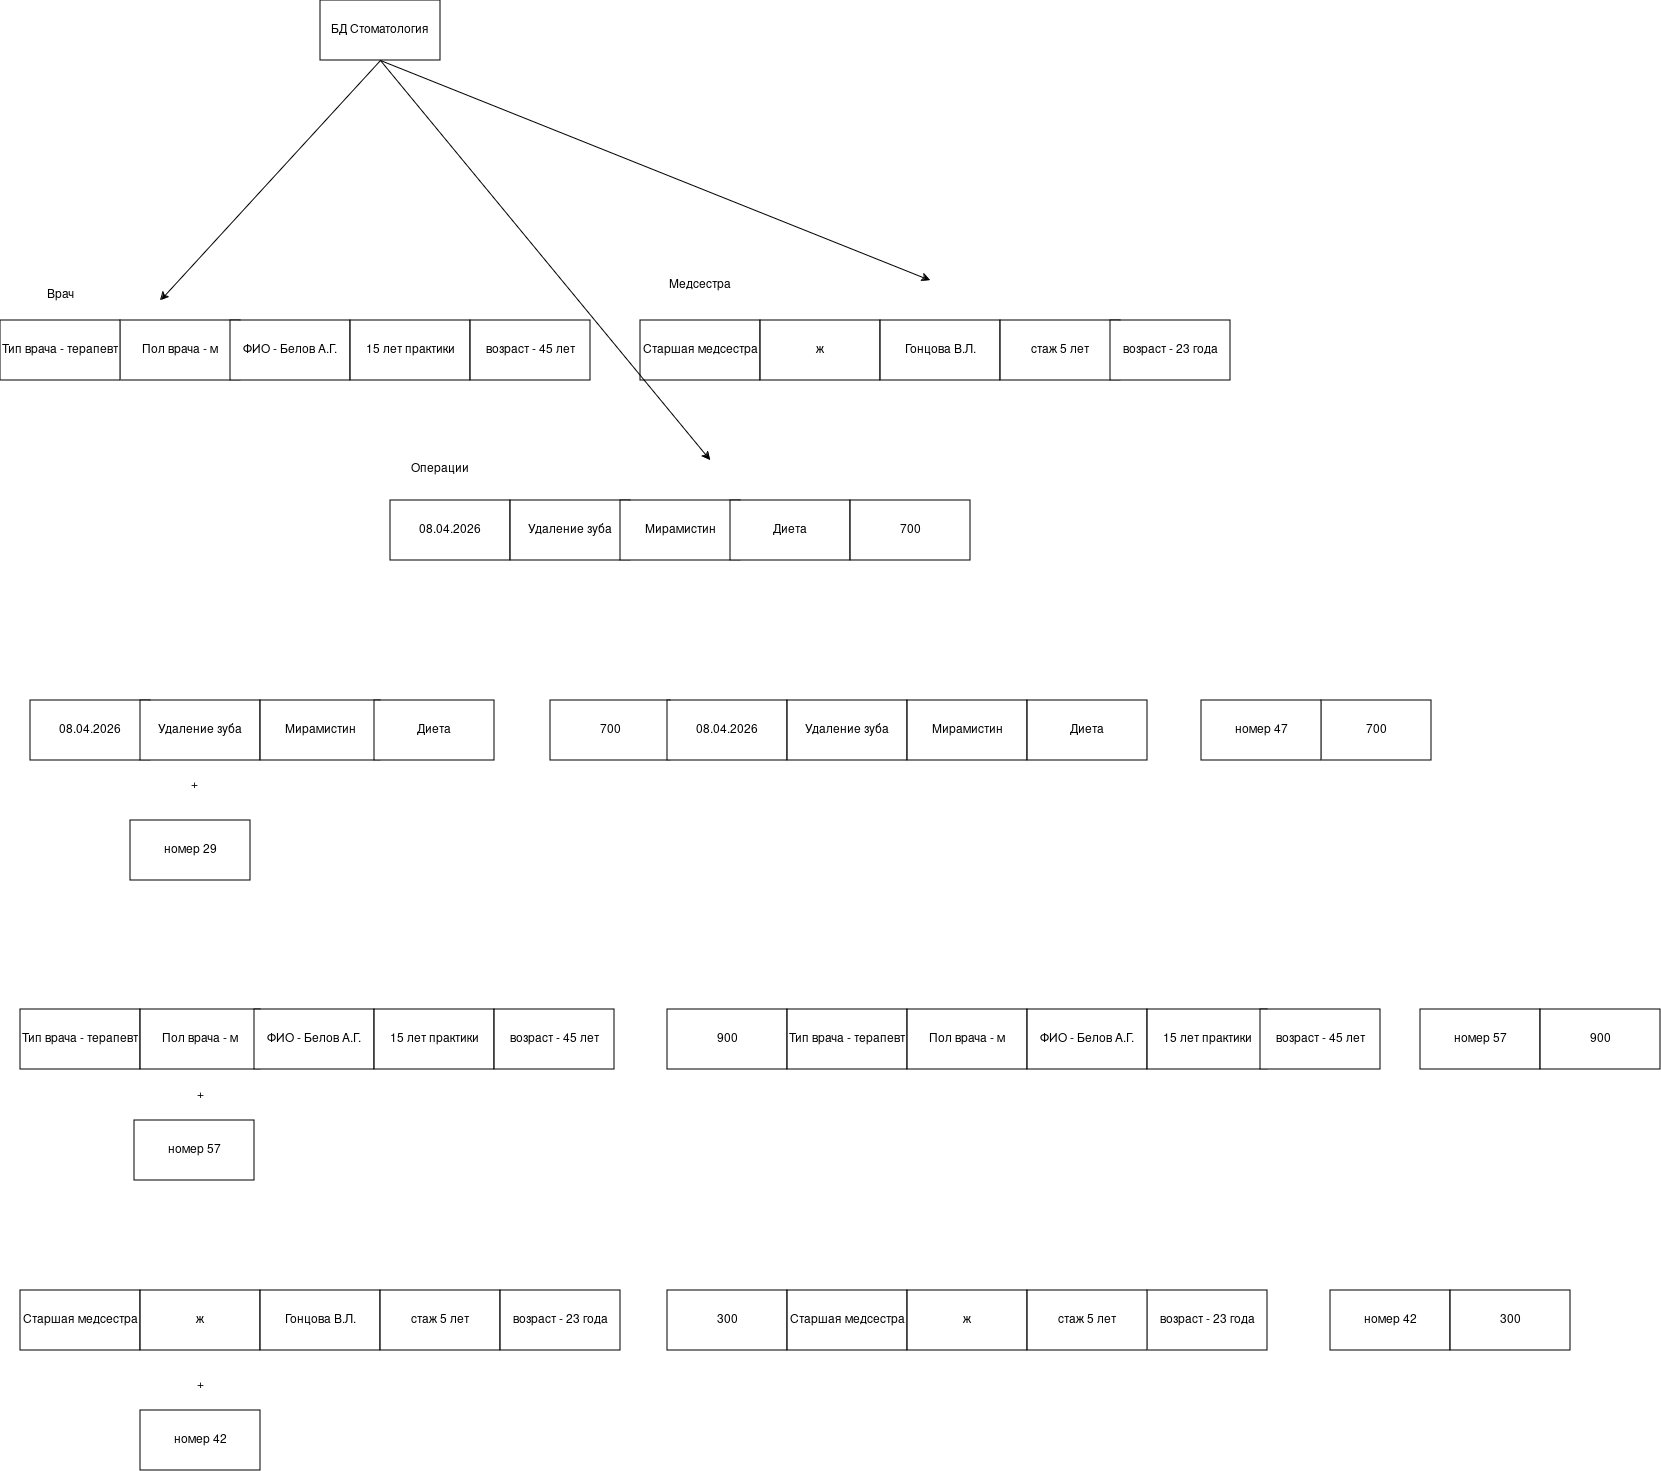

The diagram above was exported from draw.io. Its source (the exported page's mxGraphModel, read from the mxfile embedded in the PNG):
<mxGraphModel dx="1927" dy="1221" grid="1" gridSize="10" guides="1" tooltips="1" connect="1" arrows="1" fold="1" page="1" pageScale="1" pageWidth="827" pageHeight="1169" math="0" shadow="0">
  <root>
    <mxCell id="0" />
    <mxCell id="1" parent="0" />
    <mxCell id="pdzgVoc2wCuEGUc1U8Lj-1" parent="1" style="rounded=0;whiteSpace=wrap;html=1;" value="Пол врача - м" vertex="1">
      <mxGeometry height="60" width="120" x="160" y="420" as="geometry" />
    </mxCell>
    <mxCell id="pdzgVoc2wCuEGUc1U8Lj-2" parent="1" style="rounded=0;whiteSpace=wrap;html=1;" value="Тип врача - терапевт" vertex="1">
      <mxGeometry height="60" width="120" x="40" y="420" as="geometry" />
    </mxCell>
    <mxCell id="pdzgVoc2wCuEGUc1U8Lj-3" parent="1" style="rounded=0;whiteSpace=wrap;html=1;" value="БД Стоматология" vertex="1">
      <mxGeometry height="60" width="120" x="360" y="100" as="geometry" />
    </mxCell>
    <mxCell id="pdzgVoc2wCuEGUc1U8Lj-5" parent="1" style="rounded=0;whiteSpace=wrap;html=1;" value="ФИО - Белов А.Г. " vertex="1">
      <mxGeometry height="60" width="120" x="270" y="420" as="geometry" />
    </mxCell>
    <mxCell id="pdzgVoc2wCuEGUc1U8Lj-6" parent="1" style="rounded=0;whiteSpace=wrap;html=1;" value="15 лет практики" vertex="1">
      <mxGeometry height="60" width="120" x="390" y="420" as="geometry" />
    </mxCell>
    <mxCell id="pdzgVoc2wCuEGUc1U8Lj-7" parent="1" style="rounded=0;whiteSpace=wrap;html=1;" value="возраст - 45 лет" vertex="1">
      <mxGeometry height="60" width="120" x="510" y="420" as="geometry" />
    </mxCell>
    <mxCell id="pdzgVoc2wCuEGUc1U8Lj-8" parent="1" style="rounded=0;whiteSpace=wrap;html=1;" value="Старшая медсестра" vertex="1">
      <mxGeometry height="60" width="120" x="680" y="420" as="geometry" />
    </mxCell>
    <mxCell id="pdzgVoc2wCuEGUc1U8Lj-9" parent="1" style="rounded=0;whiteSpace=wrap;html=1;" value="ж" vertex="1">
      <mxGeometry height="60" width="120" x="800" y="420" as="geometry" />
    </mxCell>
    <mxCell id="pdzgVoc2wCuEGUc1U8Lj-10" parent="1" style="rounded=0;whiteSpace=wrap;html=1;" value="Гонцова В.Л." vertex="1">
      <mxGeometry height="60" width="120" x="920" y="420" as="geometry" />
    </mxCell>
    <mxCell id="pdzgVoc2wCuEGUc1U8Lj-11" parent="1" style="text;html=1;whiteSpace=wrap;strokeColor=none;fillColor=none;align=center;verticalAlign=middle;rounded=0;" value="Врач" vertex="1">
      <mxGeometry height="30" width="60" x="70" y="380" as="geometry" />
    </mxCell>
    <mxCell id="pdzgVoc2wCuEGUc1U8Lj-12" parent="1" style="rounded=0;whiteSpace=wrap;html=1;" value="стаж 5 лет" vertex="1">
      <mxGeometry height="60" width="120" x="1040" y="420" as="geometry" />
    </mxCell>
    <mxCell id="pdzgVoc2wCuEGUc1U8Lj-13" parent="1" style="rounded=0;whiteSpace=wrap;html=1;" value="возраст - 23 года" vertex="1">
      <mxGeometry height="60" width="120" x="1150" y="420" as="geometry" />
    </mxCell>
    <mxCell id="pdzgVoc2wCuEGUc1U8Lj-20" edge="1" parent="1" source="pdzgVoc2wCuEGUc1U8Lj-3" style="endArrow=classic;html=1;rounded=0;exitX=0.5;exitY=1;exitDx=0;exitDy=0;" value="">
      <mxGeometry height="50" relative="1" width="50" as="geometry">
        <mxPoint x="550" y="450" as="sourcePoint" />
        <mxPoint x="200" y="400" as="targetPoint" />
      </mxGeometry>
    </mxCell>
    <mxCell id="pdzgVoc2wCuEGUc1U8Lj-21" edge="1" parent="1" source="pdzgVoc2wCuEGUc1U8Lj-3" style="endArrow=classic;html=1;rounded=0;exitX=0.5;exitY=1;exitDx=0;exitDy=0;" value="">
      <mxGeometry height="50" relative="1" width="50" as="geometry">
        <mxPoint x="550" y="450" as="sourcePoint" />
        <mxPoint x="970" y="380" as="targetPoint" />
      </mxGeometry>
    </mxCell>
    <mxCell id="pdzgVoc2wCuEGUc1U8Lj-24" parent="1" style="rounded=0;whiteSpace=wrap;html=1;" value="08.04.2026" vertex="1">
      <mxGeometry height="60" width="120" x="430" y="600" as="geometry" />
    </mxCell>
    <mxCell id="pdzgVoc2wCuEGUc1U8Lj-25" parent="1" style="rounded=0;whiteSpace=wrap;html=1;" value="Удаление зуба" vertex="1">
      <mxGeometry height="60" width="120" x="550" y="600" as="geometry" />
    </mxCell>
    <mxCell id="pdzgVoc2wCuEGUc1U8Lj-26" parent="1" style="rounded=0;whiteSpace=wrap;html=1;" value="Мирамистин" vertex="1">
      <mxGeometry height="60" width="120" x="660" y="600" as="geometry" />
    </mxCell>
    <mxCell id="pdzgVoc2wCuEGUc1U8Lj-27" parent="1" style="rounded=0;whiteSpace=wrap;html=1;" value="Диета" vertex="1">
      <mxGeometry height="60" width="120" x="770" y="600" as="geometry" />
    </mxCell>
    <mxCell id="pdzgVoc2wCuEGUc1U8Lj-28" parent="1" style="rounded=0;whiteSpace=wrap;html=1;" value="700" vertex="1">
      <mxGeometry height="60" width="110" x="1361" y="800" as="geometry" />
    </mxCell>
    <mxCell id="pdzgVoc2wCuEGUc1U8Lj-29" edge="1" parent="1" source="pdzgVoc2wCuEGUc1U8Lj-3" style="endArrow=classic;html=1;rounded=0;exitX=0.5;exitY=1;exitDx=0;exitDy=0;" value="">
      <mxGeometry height="50" relative="1" width="50" as="geometry">
        <mxPoint x="560" y="290" as="sourcePoint" />
        <mxPoint x="750" y="560" as="targetPoint" />
      </mxGeometry>
    </mxCell>
    <mxCell id="pdzgVoc2wCuEGUc1U8Lj-30" parent="1" style="text;html=1;whiteSpace=wrap;strokeColor=none;fillColor=none;align=center;verticalAlign=middle;rounded=0;" value="Медсестра" vertex="1">
      <mxGeometry height="30" width="60" x="710" y="370" as="geometry" />
    </mxCell>
    <mxCell id="pdzgVoc2wCuEGUc1U8Lj-31" parent="1" style="text;html=1;whiteSpace=wrap;strokeColor=none;fillColor=none;align=center;verticalAlign=middle;rounded=0;" value="Операции" vertex="1">
      <mxGeometry height="30" width="60" x="450" y="554" as="geometry" />
    </mxCell>
    <mxCell id="pdzgVoc2wCuEGUc1U8Lj-32" parent="1" style="rounded=0;whiteSpace=wrap;html=1;" value="08.04.2026" vertex="1">
      <mxGeometry height="60" width="120" x="70" y="800" as="geometry" />
    </mxCell>
    <mxCell id="pdzgVoc2wCuEGUc1U8Lj-33" parent="1" style="rounded=0;whiteSpace=wrap;html=1;" value="Удаление зуба" vertex="1">
      <mxGeometry height="60" width="120" x="180" y="800" as="geometry" />
    </mxCell>
    <mxCell id="pdzgVoc2wCuEGUc1U8Lj-34" parent="1" style="rounded=0;whiteSpace=wrap;html=1;" value="Мирамистин" vertex="1">
      <mxGeometry height="60" width="120" x="300" y="800" as="geometry" />
    </mxCell>
    <mxCell id="pdzgVoc2wCuEGUc1U8Lj-35" parent="1" style="rounded=0;whiteSpace=wrap;html=1;" value="Диета" vertex="1">
      <mxGeometry height="60" width="120" x="414" y="800" as="geometry" />
    </mxCell>
    <mxCell id="pdzgVoc2wCuEGUc1U8Lj-36" parent="1" style="rounded=0;whiteSpace=wrap;html=1;" value="700" vertex="1">
      <mxGeometry height="60" width="120" x="590" y="800" as="geometry" />
    </mxCell>
    <mxCell id="pdzgVoc2wCuEGUc1U8Lj-43" parent="1" style="rounded=0;whiteSpace=wrap;html=1;" value="08.04.2026" vertex="1">
      <mxGeometry height="60" width="120" x="707" y="800" as="geometry" />
    </mxCell>
    <mxCell id="pdzgVoc2wCuEGUc1U8Lj-44" parent="1" style="rounded=0;whiteSpace=wrap;html=1;" value="Удаление зуба" vertex="1">
      <mxGeometry height="60" width="120" x="827" y="800" as="geometry" />
    </mxCell>
    <mxCell id="pdzgVoc2wCuEGUc1U8Lj-45" parent="1" style="rounded=0;whiteSpace=wrap;html=1;" value="Мирамистин" vertex="1">
      <mxGeometry height="60" width="120" x="947" y="800" as="geometry" />
    </mxCell>
    <mxCell id="pdzgVoc2wCuEGUc1U8Lj-46" parent="1" style="rounded=0;whiteSpace=wrap;html=1;" value="номер 29" vertex="1">
      <mxGeometry height="60" width="120" x="170" y="920" as="geometry" />
    </mxCell>
    <mxCell id="pdzgVoc2wCuEGUc1U8Lj-47" parent="1" style="rounded=0;whiteSpace=wrap;html=1;" value="Диета" vertex="1">
      <mxGeometry height="60" width="120" x="1067" y="800" as="geometry" />
    </mxCell>
    <mxCell id="pdzgVoc2wCuEGUc1U8Lj-49" parent="1" style="rounded=0;whiteSpace=wrap;html=1;" value="номер 47" vertex="1">
      <mxGeometry height="60" width="120" x="1241" y="800" as="geometry" />
    </mxCell>
    <mxCell id="pdzgVoc2wCuEGUc1U8Lj-50" parent="1" style="rounded=0;whiteSpace=wrap;html=1;" value="700" vertex="1">
      <mxGeometry height="60" width="120" x="890" y="600" as="geometry" />
    </mxCell>
    <mxCell id="pdzgVoc2wCuEGUc1U8Lj-51" parent="1" style="rounded=0;whiteSpace=wrap;html=1;" value="Тип врача - терапевт" vertex="1">
      <mxGeometry height="60" width="120" x="60" y="1109" as="geometry" />
    </mxCell>
    <mxCell id="pdzgVoc2wCuEGUc1U8Lj-52" parent="1" style="rounded=0;whiteSpace=wrap;html=1;" value="Пол врача - м" vertex="1">
      <mxGeometry height="60" width="120" x="180" y="1109" as="geometry" />
    </mxCell>
    <mxCell id="pdzgVoc2wCuEGUc1U8Lj-53" parent="1" style="rounded=0;whiteSpace=wrap;html=1;" value="ФИО - Белов А.Г. " vertex="1">
      <mxGeometry height="60" width="120" x="294" y="1109" as="geometry" />
    </mxCell>
    <mxCell id="pdzgVoc2wCuEGUc1U8Lj-54" parent="1" style="rounded=0;whiteSpace=wrap;html=1;" value="15 лет практики" vertex="1">
      <mxGeometry height="60" width="120" x="414" y="1109" as="geometry" />
    </mxCell>
    <mxCell id="pdzgVoc2wCuEGUc1U8Lj-55" parent="1" style="rounded=0;whiteSpace=wrap;html=1;" value="возраст - 45 лет" vertex="1">
      <mxGeometry height="60" width="120" x="534" y="1109" as="geometry" />
    </mxCell>
    <mxCell id="pdzgVoc2wCuEGUc1U8Lj-59" parent="1" style="rounded=0;whiteSpace=wrap;html=1;" value="900" vertex="1">
      <mxGeometry height="60" width="120" x="707" y="1109" as="geometry" />
    </mxCell>
    <mxCell id="pdzgVoc2wCuEGUc1U8Lj-60" parent="1" style="rounded=0;whiteSpace=wrap;html=1;" value="Тип врача - терапевт" vertex="1">
      <mxGeometry height="60" width="120" x="827" y="1109" as="geometry" />
    </mxCell>
    <mxCell id="pdzgVoc2wCuEGUc1U8Lj-61" parent="1" style="rounded=0;whiteSpace=wrap;html=1;" value="Пол врача - м" vertex="1">
      <mxGeometry height="60" width="120" x="947" y="1109" as="geometry" />
    </mxCell>
    <mxCell id="pdzgVoc2wCuEGUc1U8Lj-62" parent="1" style="rounded=0;whiteSpace=wrap;html=1;" value="ФИО - Белов А.Г. " vertex="1">
      <mxGeometry height="60" width="120" x="1067" y="1109" as="geometry" />
    </mxCell>
    <mxCell id="pdzgVoc2wCuEGUc1U8Lj-63" parent="1" style="rounded=0;whiteSpace=wrap;html=1;" value="15 лет практики" vertex="1">
      <mxGeometry height="60" width="120" x="1187" y="1109" as="geometry" />
    </mxCell>
    <mxCell id="pdzgVoc2wCuEGUc1U8Lj-64" parent="1" style="rounded=0;whiteSpace=wrap;html=1;" value="возраст - 45 лет" vertex="1">
      <mxGeometry height="60" width="120" x="1300" y="1109" as="geometry" />
    </mxCell>
    <mxCell id="pdzgVoc2wCuEGUc1U8Lj-65" parent="1" style="rounded=0;whiteSpace=wrap;html=1;" value="номер 57" vertex="1">
      <mxGeometry height="60" width="120" x="1460" y="1109" as="geometry" />
    </mxCell>
    <mxCell id="pdzgVoc2wCuEGUc1U8Lj-66" parent="1" style="rounded=0;whiteSpace=wrap;html=1;" value="900" vertex="1">
      <mxGeometry height="60" width="120" x="1580" y="1109" as="geometry" />
    </mxCell>
    <mxCell id="pdzgVoc2wCuEGUc1U8Lj-67" parent="1" style="rounded=0;whiteSpace=wrap;html=1;" value="номер 57" vertex="1">
      <mxGeometry height="60" width="120" x="174" y="1220" as="geometry" />
    </mxCell>
    <mxCell id="pdzgVoc2wCuEGUc1U8Lj-69" parent="1" style="rounded=0;whiteSpace=wrap;html=1;" value="Старшая медсестра" vertex="1">
      <mxGeometry height="60" width="120" x="60" y="1390" as="geometry" />
    </mxCell>
    <mxCell id="pdzgVoc2wCuEGUc1U8Lj-70" parent="1" style="rounded=0;whiteSpace=wrap;html=1;" value="ж" vertex="1">
      <mxGeometry height="60" width="120" x="180" y="1390" as="geometry" />
    </mxCell>
    <mxCell id="pdzgVoc2wCuEGUc1U8Lj-71" parent="1" style="rounded=0;whiteSpace=wrap;html=1;" value="Гонцова В.Л." vertex="1">
      <mxGeometry height="60" width="120" x="300" y="1390" as="geometry" />
    </mxCell>
    <mxCell id="pdzgVoc2wCuEGUc1U8Lj-72" parent="1" style="rounded=0;whiteSpace=wrap;html=1;" value="стаж 5 лет" vertex="1">
      <mxGeometry height="60" width="120" x="420" y="1390" as="geometry" />
    </mxCell>
    <mxCell id="pdzgVoc2wCuEGUc1U8Lj-73" parent="1" style="rounded=0;whiteSpace=wrap;html=1;" value="возраст - 23 года" vertex="1">
      <mxGeometry height="60" width="120" x="540" y="1390" as="geometry" />
    </mxCell>
    <mxCell id="pdzgVoc2wCuEGUc1U8Lj-74" parent="1" style="rounded=0;whiteSpace=wrap;html=1;" value="300" vertex="1">
      <mxGeometry height="60" width="120" x="707" y="1390" as="geometry" />
    </mxCell>
    <mxCell id="pdzgVoc2wCuEGUc1U8Lj-75" parent="1" style="rounded=0;whiteSpace=wrap;html=1;" value="возраст - 23 года" vertex="1">
      <mxGeometry height="60" width="120" x="1187" y="1390" as="geometry" />
    </mxCell>
    <mxCell id="pdzgVoc2wCuEGUc1U8Lj-76" parent="1" style="rounded=0;whiteSpace=wrap;html=1;" value="Старшая медсестра" vertex="1">
      <mxGeometry height="60" width="120" x="827" y="1390" as="geometry" />
    </mxCell>
    <mxCell id="pdzgVoc2wCuEGUc1U8Lj-77" parent="1" style="rounded=0;whiteSpace=wrap;html=1;" value="ж" vertex="1">
      <mxGeometry height="60" width="120" x="947" y="1390" as="geometry" />
    </mxCell>
    <mxCell id="pdzgVoc2wCuEGUc1U8Lj-78" parent="1" style="rounded=0;whiteSpace=wrap;html=1;" value="стаж 5 лет" vertex="1">
      <mxGeometry height="60" width="120" x="1067" y="1390" as="geometry" />
    </mxCell>
    <mxCell id="pdzgVoc2wCuEGUc1U8Lj-79" parent="1" style="rounded=0;whiteSpace=wrap;html=1;" value="номер 42" vertex="1">
      <mxGeometry height="60" width="120" x="1370" y="1390" as="geometry" />
    </mxCell>
    <mxCell id="pdzgVoc2wCuEGUc1U8Lj-80" parent="1" style="rounded=0;whiteSpace=wrap;html=1;" value="300" vertex="1">
      <mxGeometry height="60" width="120" x="1490" y="1390" as="geometry" />
    </mxCell>
    <mxCell id="pdzgVoc2wCuEGUc1U8Lj-81" parent="1" style="rounded=0;whiteSpace=wrap;html=1;" value="номер 42" vertex="1">
      <mxGeometry height="60" width="120" x="180" y="1510" as="geometry" />
    </mxCell>
    <mxCell id="pdzgVoc2wCuEGUc1U8Lj-82" parent="1" style="text;html=1;whiteSpace=wrap;strokeColor=none;fillColor=none;align=center;verticalAlign=middle;rounded=0;" value="+" vertex="1">
      <mxGeometry height="30" width="60" x="204" y="870" as="geometry" />
    </mxCell>
    <mxCell id="pdzgVoc2wCuEGUc1U8Lj-83" parent="1" style="text;html=1;whiteSpace=wrap;strokeColor=none;fillColor=none;align=center;verticalAlign=middle;rounded=0;" value="+" vertex="1">
      <mxGeometry height="30" width="60" x="210" y="1180" as="geometry" />
    </mxCell>
    <mxCell id="pdzgVoc2wCuEGUc1U8Lj-84" parent="1" style="text;html=1;whiteSpace=wrap;strokeColor=none;fillColor=none;align=center;verticalAlign=middle;rounded=0;" value="+" vertex="1">
      <mxGeometry height="30" width="60" x="210" y="1470" as="geometry" />
    </mxCell>
  </root>
</mxGraphModel>